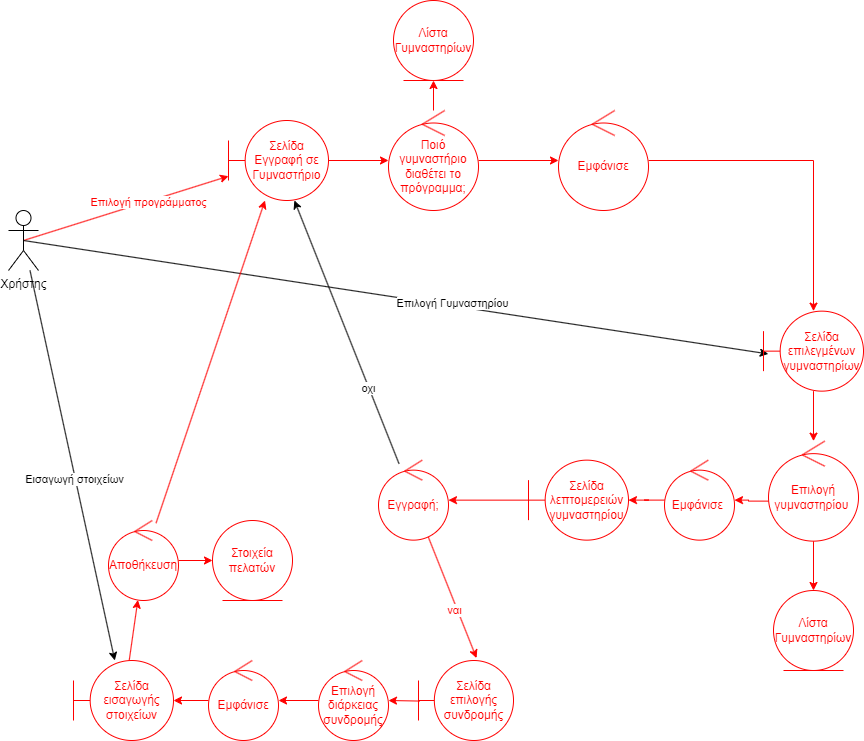

The diagram above was exported from draw.io. Its source (the exported page's mxGraphModel, read from the mxfile embedded in the PNG):
<mxGraphModel dx="1418" dy="828" grid="1" gridSize="10" guides="1" tooltips="1" connect="1" arrows="1" fold="1" page="1" pageScale="1" pageWidth="1654" pageHeight="1169" math="0" shadow="0">
  <root>
    <mxCell id="0" />
    <mxCell id="1" parent="0" />
    <mxCell id="R5TN7imuSOn3KZT6c9Oi-3" style="rounded=0;orthogonalLoop=1;jettySize=auto;html=1;exitX=0.5;exitY=0.5;exitDx=0;exitDy=0;exitPerimeter=0;strokeColor=#FF0000;" parent="1" source="R5TN7imuSOn3KZT6c9Oi-1" target="R5TN7imuSOn3KZT6c9Oi-2" edge="1">
      <mxGeometry relative="1" as="geometry" />
    </mxCell>
    <mxCell id="R5TN7imuSOn3KZT6c9Oi-46" value="&lt;font color=&quot;#ff0000&quot;&gt;Επιλογή προγράμματος&lt;/font&gt;" style="edgeLabel;html=1;align=center;verticalAlign=middle;resizable=0;points=[];" parent="R5TN7imuSOn3KZT6c9Oi-3" vertex="1" connectable="0">
      <mxGeometry x="0.2147" relative="1" as="geometry">
        <mxPoint as="offset" />
      </mxGeometry>
    </mxCell>
    <mxCell id="R5TN7imuSOn3KZT6c9Oi-12" style="rounded=0;orthogonalLoop=1;jettySize=auto;html=1;exitX=0.5;exitY=0.5;exitDx=0;exitDy=0;exitPerimeter=0;entryX=0.048;entryY=0.535;entryDx=0;entryDy=0;entryPerimeter=0;" parent="1" source="R5TN7imuSOn3KZT6c9Oi-1" target="R5TN7imuSOn3KZT6c9Oi-10" edge="1">
      <mxGeometry relative="1" as="geometry">
        <mxPoint x="700" y="330" as="targetPoint" />
      </mxGeometry>
    </mxCell>
    <mxCell id="R5TN7imuSOn3KZT6c9Oi-13" value="Επιλογή Γυμναστηρίου" style="edgeLabel;html=1;align=center;verticalAlign=middle;resizable=0;points=[];" parent="R5TN7imuSOn3KZT6c9Oi-12" vertex="1" connectable="0">
      <mxGeometry x="0.1496" y="3" relative="1" as="geometry">
        <mxPoint as="offset" />
      </mxGeometry>
    </mxCell>
    <mxCell id="R5TN7imuSOn3KZT6c9Oi-42" value="" style="rounded=0;orthogonalLoop=1;jettySize=auto;html=1;" parent="1" source="R5TN7imuSOn3KZT6c9Oi-1" target="R5TN7imuSOn3KZT6c9Oi-29" edge="1">
      <mxGeometry relative="1" as="geometry" />
    </mxCell>
    <mxCell id="R5TN7imuSOn3KZT6c9Oi-45" value="Εισαγωγή στοιχείων" style="edgeLabel;html=1;align=center;verticalAlign=middle;resizable=0;points=[];" parent="R5TN7imuSOn3KZT6c9Oi-42" vertex="1" connectable="0">
      <mxGeometry x="0.0667" y="-1" relative="1" as="geometry">
        <mxPoint as="offset" />
      </mxGeometry>
    </mxCell>
    <mxCell id="R5TN7imuSOn3KZT6c9Oi-1" value="Χρήστης" style="shape=umlActor;verticalLabelPosition=bottom;verticalAlign=top;html=1;outlineConnect=0;" parent="1" vertex="1">
      <mxGeometry x="260" y="220" width="30" height="60" as="geometry" />
    </mxCell>
    <mxCell id="R5TN7imuSOn3KZT6c9Oi-5" value="" style="edgeStyle=orthogonalEdgeStyle;rounded=0;orthogonalLoop=1;jettySize=auto;html=1;strokeColor=#FF0000;" parent="1" source="R5TN7imuSOn3KZT6c9Oi-2" target="R5TN7imuSOn3KZT6c9Oi-4" edge="1">
      <mxGeometry relative="1" as="geometry">
        <mxPoint x="560" y="200" as="targetPoint" />
      </mxGeometry>
    </mxCell>
    <mxCell id="R5TN7imuSOn3KZT6c9Oi-2" value="&lt;font color=&quot;#ff0000&quot;&gt;Σελίδα Εγγραφή σε Γυμναστήριο&lt;/font&gt;" style="shape=umlBoundary;whiteSpace=wrap;html=1;strokeColor=#FF0000;" parent="1" vertex="1">
      <mxGeometry x="480" y="130" width="100" height="80" as="geometry" />
    </mxCell>
    <mxCell id="R5TN7imuSOn3KZT6c9Oi-7" value="" style="edgeStyle=orthogonalEdgeStyle;rounded=0;orthogonalLoop=1;jettySize=auto;html=1;strokeColor=#FF0000;" parent="1" source="R5TN7imuSOn3KZT6c9Oi-4" target="R5TN7imuSOn3KZT6c9Oi-6" edge="1">
      <mxGeometry relative="1" as="geometry" />
    </mxCell>
    <mxCell id="R5TN7imuSOn3KZT6c9Oi-9" value="" style="edgeStyle=orthogonalEdgeStyle;rounded=0;orthogonalLoop=1;jettySize=auto;html=1;strokeColor=#FF0000;" parent="1" source="R5TN7imuSOn3KZT6c9Oi-4" target="R5TN7imuSOn3KZT6c9Oi-8" edge="1">
      <mxGeometry relative="1" as="geometry" />
    </mxCell>
    <mxCell id="R5TN7imuSOn3KZT6c9Oi-4" value="&lt;font color=&quot;#ff0000&quot;&gt;Ποιό γυμναστήριο διαθέτει το πρόγραμμα;&lt;/font&gt;" style="ellipse;shape=umlControl;whiteSpace=wrap;html=1;strokeColor=#FF0000;" parent="1" vertex="1">
      <mxGeometry x="640" y="120" width="90" height="100" as="geometry" />
    </mxCell>
    <mxCell id="R5TN7imuSOn3KZT6c9Oi-6" value="&lt;font color=&quot;#ff0000&quot;&gt;Λίστα Γυμναστηρίων&lt;/font&gt;" style="ellipse;shape=umlEntity;whiteSpace=wrap;html=1;strokeColor=#FF0000;" parent="1" vertex="1">
      <mxGeometry x="645" y="10" width="80" height="80" as="geometry" />
    </mxCell>
    <mxCell id="R5TN7imuSOn3KZT6c9Oi-11" value="" style="edgeStyle=orthogonalEdgeStyle;rounded=0;orthogonalLoop=1;jettySize=auto;html=1;strokeColor=#FF0000;" parent="1" source="R5TN7imuSOn3KZT6c9Oi-8" target="R5TN7imuSOn3KZT6c9Oi-10" edge="1">
      <mxGeometry relative="1" as="geometry" />
    </mxCell>
    <mxCell id="R5TN7imuSOn3KZT6c9Oi-8" value="&lt;font color=&quot;#ff0000&quot;&gt;Εμφάνισε&lt;/font&gt;" style="ellipse;shape=umlControl;whiteSpace=wrap;html=1;strokeColor=#FF0000;" parent="1" vertex="1">
      <mxGeometry x="810" y="120" width="90" height="100" as="geometry" />
    </mxCell>
    <mxCell id="R5TN7imuSOn3KZT6c9Oi-15" value="" style="edgeStyle=orthogonalEdgeStyle;rounded=0;orthogonalLoop=1;jettySize=auto;html=1;exitX=0.111;exitY=0.6;exitDx=0;exitDy=0;exitPerimeter=0;strokeColor=#FF0000;" parent="1" source="R5TN7imuSOn3KZT6c9Oi-18" target="R5TN7imuSOn3KZT6c9Oi-14" edge="1">
      <mxGeometry relative="1" as="geometry">
        <mxPoint x="1060" y="460.64" as="sourcePoint" />
      </mxGeometry>
    </mxCell>
    <mxCell id="R5TN7imuSOn3KZT6c9Oi-19" value="" style="edgeStyle=orthogonalEdgeStyle;rounded=0;orthogonalLoop=1;jettySize=auto;html=1;strokeColor=#FF0000;" parent="1" source="R5TN7imuSOn3KZT6c9Oi-10" target="R5TN7imuSOn3KZT6c9Oi-18" edge="1">
      <mxGeometry relative="1" as="geometry" />
    </mxCell>
    <mxCell id="R5TN7imuSOn3KZT6c9Oi-10" value="&lt;font color=&quot;#ff0000&quot;&gt;Σελίδα επιλεγμένων γυμναστηρίων&lt;/font&gt;" style="shape=umlBoundary;whiteSpace=wrap;html=1;movable=1;resizable=1;rotatable=1;deletable=1;editable=1;locked=0;connectable=1;strokeColor=#FF0000;" parent="1" vertex="1">
      <mxGeometry x="1015" y="320.64" width="100" height="80" as="geometry" />
    </mxCell>
    <mxCell id="R5TN7imuSOn3KZT6c9Oi-17" value="" style="edgeStyle=orthogonalEdgeStyle;rounded=0;orthogonalLoop=1;jettySize=auto;html=1;strokeColor=#FF0000;" parent="1" source="R5TN7imuSOn3KZT6c9Oi-14" target="R5TN7imuSOn3KZT6c9Oi-16" edge="1">
      <mxGeometry relative="1" as="geometry" />
    </mxCell>
    <mxCell id="R5TN7imuSOn3KZT6c9Oi-14" value="&lt;font color=&quot;#ff0000&quot;&gt;Εμφάνισε&amp;nbsp;&lt;/font&gt;" style="ellipse;shape=umlControl;whiteSpace=wrap;html=1;strokeColor=#FF0000;" parent="1" vertex="1">
      <mxGeometry x="916" y="469.64" width="70" height="80" as="geometry" />
    </mxCell>
    <mxCell id="R5TN7imuSOn3KZT6c9Oi-26" value="" style="edgeStyle=orthogonalEdgeStyle;rounded=0;orthogonalLoop=1;jettySize=auto;html=1;strokeColor=#FF0000;" parent="1" source="R5TN7imuSOn3KZT6c9Oi-16" target="R5TN7imuSOn3KZT6c9Oi-23" edge="1">
      <mxGeometry relative="1" as="geometry" />
    </mxCell>
    <mxCell id="R5TN7imuSOn3KZT6c9Oi-16" value="&lt;font color=&quot;#ff0000&quot;&gt;Σελίδα λεπτομερειών γυμναστηρίου&lt;/font&gt;" style="shape=umlBoundary;whiteSpace=wrap;html=1;strokeColor=#FF0000;" parent="1" vertex="1">
      <mxGeometry x="780" y="469.64" width="100" height="80" as="geometry" />
    </mxCell>
    <mxCell id="R5TN7imuSOn3KZT6c9Oi-22" value="" style="edgeStyle=orthogonalEdgeStyle;rounded=0;orthogonalLoop=1;jettySize=auto;html=1;strokeColor=#FF0000;" parent="1" source="R5TN7imuSOn3KZT6c9Oi-18" target="R5TN7imuSOn3KZT6c9Oi-21" edge="1">
      <mxGeometry relative="1" as="geometry" />
    </mxCell>
    <mxCell id="R5TN7imuSOn3KZT6c9Oi-18" value="&lt;font color=&quot;#ff0000&quot;&gt;Επιλογή γυμναστηρίου&amp;nbsp;&lt;/font&gt;" style="ellipse;shape=umlControl;whiteSpace=wrap;html=1;strokeColor=#FF0000;" parent="1" vertex="1">
      <mxGeometry x="1020" y="450.64" width="90" height="100" as="geometry" />
    </mxCell>
    <mxCell id="R5TN7imuSOn3KZT6c9Oi-21" value="&lt;font color=&quot;#ff0000&quot;&gt;Λίστα Γυμναστηρίων&lt;/font&gt;" style="ellipse;shape=umlEntity;whiteSpace=wrap;html=1;strokeColor=#FF0000;" parent="1" vertex="1">
      <mxGeometry x="1025" y="600" width="80" height="80" as="geometry" />
    </mxCell>
    <mxCell id="R5TN7imuSOn3KZT6c9Oi-27" value="" style="rounded=0;orthogonalLoop=1;jettySize=auto;html=1;" parent="1" source="R5TN7imuSOn3KZT6c9Oi-23" target="R5TN7imuSOn3KZT6c9Oi-2" edge="1">
      <mxGeometry relative="1" as="geometry" />
    </mxCell>
    <mxCell id="R5TN7imuSOn3KZT6c9Oi-28" value="οχι" style="edgeLabel;html=1;align=center;verticalAlign=middle;resizable=0;points=[];" parent="R5TN7imuSOn3KZT6c9Oi-27" vertex="1" connectable="0">
      <mxGeometry x="-0.4224" y="1" relative="1" as="geometry">
        <mxPoint as="offset" />
      </mxGeometry>
    </mxCell>
    <mxCell id="R5TN7imuSOn3KZT6c9Oi-31" value="" style="rounded=0;orthogonalLoop=1;jettySize=auto;html=1;entryX=0.611;entryY=-0.03;entryDx=0;entryDy=0;entryPerimeter=0;strokeColor=#FF0000;" parent="1" source="R5TN7imuSOn3KZT6c9Oi-23" target="R5TN7imuSOn3KZT6c9Oi-30" edge="1">
      <mxGeometry relative="1" as="geometry">
        <mxPoint x="440" y="570" as="sourcePoint" />
      </mxGeometry>
    </mxCell>
    <mxCell id="R5TN7imuSOn3KZT6c9Oi-32" value="&lt;font color=&quot;#ff0000&quot;&gt;ναι&lt;/font&gt;" style="edgeLabel;html=1;align=center;verticalAlign=middle;resizable=0;points=[];" parent="R5TN7imuSOn3KZT6c9Oi-31" vertex="1" connectable="0">
      <mxGeometry x="0.1878" y="-3" relative="1" as="geometry">
        <mxPoint as="offset" />
      </mxGeometry>
    </mxCell>
    <mxCell id="R5TN7imuSOn3KZT6c9Oi-23" value="&lt;font color=&quot;#ff0000&quot;&gt;Εγγραφή;&lt;/font&gt;" style="ellipse;shape=umlControl;whiteSpace=wrap;html=1;strokeColor=#FF0000;" parent="1" vertex="1">
      <mxGeometry x="630" y="469.64" width="70" height="80" as="geometry" />
    </mxCell>
    <mxCell id="R5TN7imuSOn3KZT6c9Oi-40" value="" style="rounded=0;orthogonalLoop=1;jettySize=auto;html=1;strokeColor=#FF0000;" parent="1" source="R5TN7imuSOn3KZT6c9Oi-29" target="R5TN7imuSOn3KZT6c9Oi-39" edge="1">
      <mxGeometry relative="1" as="geometry" />
    </mxCell>
    <mxCell id="R5TN7imuSOn3KZT6c9Oi-29" value="&lt;font color=&quot;#ff0000&quot;&gt;Σελίδα εισαγωγής στοιχείων&lt;/font&gt;" style="shape=umlBoundary;whiteSpace=wrap;html=1;strokeColor=#FF0000;" parent="1" vertex="1">
      <mxGeometry x="325" y="670" width="100" height="80" as="geometry" />
    </mxCell>
    <mxCell id="R5TN7imuSOn3KZT6c9Oi-35" value="" style="rounded=0;orthogonalLoop=1;jettySize=auto;html=1;exitX=0.013;exitY=0.507;exitDx=0;exitDy=0;exitPerimeter=0;strokeColor=#FF0000;" parent="1" source="R5TN7imuSOn3KZT6c9Oi-30" target="R5TN7imuSOn3KZT6c9Oi-34" edge="1">
      <mxGeometry relative="1" as="geometry">
        <mxPoint x="700" y="700" as="sourcePoint" />
      </mxGeometry>
    </mxCell>
    <mxCell id="R5TN7imuSOn3KZT6c9Oi-30" value="&lt;font color=&quot;#ff0000&quot;&gt;Σελίδα επιλογής συνδρομής&lt;/font&gt;" style="shape=umlBoundary;whiteSpace=wrap;html=1;strokeColor=#FF0000;" parent="1" vertex="1">
      <mxGeometry x="670" y="670" width="95" height="80" as="geometry" />
    </mxCell>
    <mxCell id="R5TN7imuSOn3KZT6c9Oi-48" value="" style="edgeStyle=orthogonalEdgeStyle;rounded=0;orthogonalLoop=1;jettySize=auto;html=1;strokeColor=#FF0000;" parent="1" source="R5TN7imuSOn3KZT6c9Oi-34" target="R5TN7imuSOn3KZT6c9Oi-37" edge="1">
      <mxGeometry relative="1" as="geometry" />
    </mxCell>
    <mxCell id="R5TN7imuSOn3KZT6c9Oi-34" value="&lt;font color=&quot;#ff0000&quot;&gt;Επιλογή διάρκειας συνδρομής&lt;/font&gt;" style="ellipse;shape=umlControl;whiteSpace=wrap;html=1;strokeColor=#FF0000;" parent="1" vertex="1">
      <mxGeometry x="570" y="670" width="70" height="80" as="geometry" />
    </mxCell>
    <mxCell id="R5TN7imuSOn3KZT6c9Oi-38" value="" style="rounded=0;orthogonalLoop=1;jettySize=auto;html=1;strokeColor=#FF0000;" parent="1" source="R5TN7imuSOn3KZT6c9Oi-37" target="R5TN7imuSOn3KZT6c9Oi-29" edge="1">
      <mxGeometry relative="1" as="geometry" />
    </mxCell>
    <mxCell id="R5TN7imuSOn3KZT6c9Oi-37" value="&lt;font color=&quot;#ff0000&quot;&gt;Εμφάνισε&lt;/font&gt;" style="ellipse;shape=umlControl;whiteSpace=wrap;html=1;strokeColor=#FF0000;" parent="1" vertex="1">
      <mxGeometry x="460" y="670" width="70" height="80" as="geometry" />
    </mxCell>
    <mxCell id="R5TN7imuSOn3KZT6c9Oi-43" value="" style="rounded=0;orthogonalLoop=1;jettySize=auto;html=1;strokeColor=#FF0000;" parent="1" source="R5TN7imuSOn3KZT6c9Oi-39" target="R5TN7imuSOn3KZT6c9Oi-41" edge="1">
      <mxGeometry relative="1" as="geometry" />
    </mxCell>
    <mxCell id="R5TN7imuSOn3KZT6c9Oi-44" value="" style="rounded=0;orthogonalLoop=1;jettySize=auto;html=1;strokeColor=#FF0000;" parent="1" source="R5TN7imuSOn3KZT6c9Oi-39" target="R5TN7imuSOn3KZT6c9Oi-2" edge="1">
      <mxGeometry relative="1" as="geometry" />
    </mxCell>
    <mxCell id="R5TN7imuSOn3KZT6c9Oi-39" value="&lt;font color=&quot;#ff0000&quot;&gt;Αποθήκευση&lt;/font&gt;" style="ellipse;shape=umlControl;whiteSpace=wrap;html=1;strokeColor=#FF0000;" parent="1" vertex="1">
      <mxGeometry x="360" y="530" width="70" height="80" as="geometry" />
    </mxCell>
    <mxCell id="R5TN7imuSOn3KZT6c9Oi-41" value="&lt;font color=&quot;#ff0000&quot;&gt;Στοιχεία πελατών&lt;/font&gt;" style="ellipse;shape=umlEntity;whiteSpace=wrap;html=1;strokeColor=#FF0000;" parent="1" vertex="1">
      <mxGeometry x="464" y="530" width="80" height="80" as="geometry" />
    </mxCell>
  </root>
</mxGraphModel>